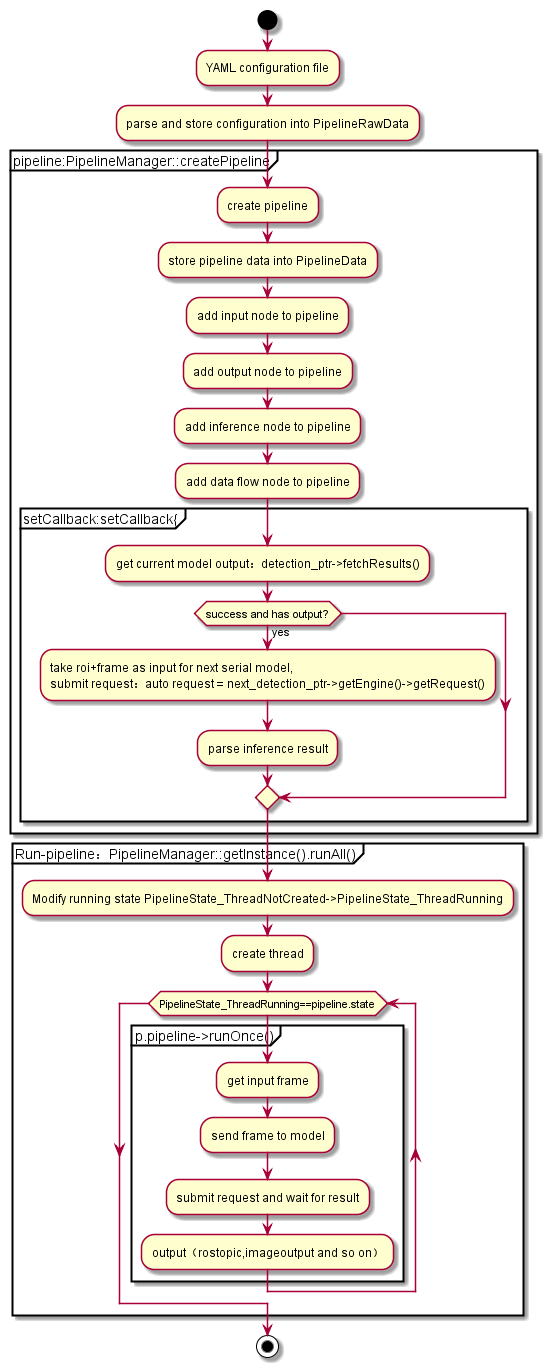

The diagram above was rendered by PlantUML. Its source (embedded in the PNG):
@startuml
 
start
:YAML configuration file;
:parse and store configuration into PipelineRawData;
partition pipeline:PipelineManager::createPipeline {
    :create pipeline;
    :store pipeline data into PipelineData;
    :add input node to pipeline;
    :add output node to pipeline;
    :add inference node to pipeline;
    :add data flow node to pipeline;
    partition setCallback:setCallback{
        :get current model output：detection_ptr->fetchResults();
        if (success and has output?) then (yes)
            :take roi+frame as input for next serial model,
            submit request：auto request = next_detection_ptr->getEngine()->getRequest();
            :parse inference result;
        endif
    }

}

partition Run-pipeline：PipelineManager::getInstance().runAll() {
    :Modify running state PipelineState_ThreadNotCreated->PipelineState_ThreadRunning;
    :create thread;

    while(PipelineState_ThreadRunning==pipeline.state)
        partition p.pipeline->runOnce() {
            :get input frame;
            :send frame to model;
            :submit request and wait for result;
            :output（rostopic,imageoutput and so on）;
        }
    endwhile
}
stop
@enduml